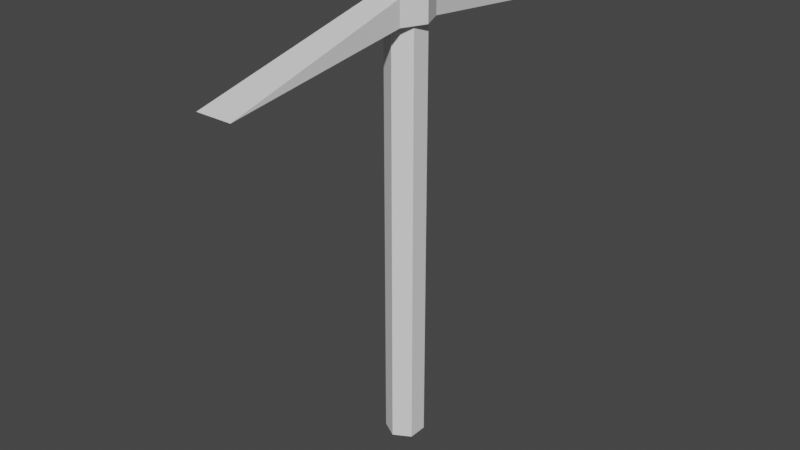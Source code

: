 # Source: pickaxe.blend  (saved by Blender 3.6.11; exported with 4.5.12 LTS)
import bpy
from mathutils import Matrix  # noqa: F401  (used for matrix-valued properties, if any)

bpy.ops.wm.read_factory_settings(use_empty=True)
scene = bpy.context.scene
scene.name = 'Scene'

# ---- world
world_world = bpy.data.worlds.new('World'); scene.world = world_world
world_world.use_nodes = True; world_world.node_tree.nodes.clear()
_N = world_world.node_tree.nodes; _L = world_world.node_tree.links
n0 = _N.new('ShaderNodeOutputWorld'); n0.name = 'World Output'; n0.location = (300, 300)
n1 = _N.new('ShaderNodeBackground'); n1.name = 'Background'; n1.location = (10, 300)
n1.inputs[0].default_value = (0.05088, 0.05088, 0.05088, 1.0)
_L.new(n1.outputs[0], n0.inputs[0])
n0.is_active_output = True
world_world.color = (0.05088, 0.05088, 0.05088)
world_world.use_sun_shadow = False
world_world.sun_shadow_jitter_overblur = 0.0

# ---- meshes
me_cylinder = bpy.data.meshes.new('Cylinder')
me_cylinder.from_pydata([(0.0, 0.25, -3.0), (-0.1758, -0.3125, 2.487), (0.0, 0.25, 3.0), (-0.1758, -0.3125, 2.812), (-0.1758, 0.3125, 2.487), (0.2165, 0.125, -3.0), (0.2165, 0.125, 3.0), (-0.1758, 0.3125, 2.812), (0.2165, -0.125, -3.0), (0.1758, -0.3125, 2.487), (0.2165, -0.125, 3.0), (0.1758, -0.3125, 2.812), (0.0, -0.25, -3.0), (0.1758, 0.3125, 2.487), (0.0, -0.25, 3.0), (0.1758, 0.3125, 2.812), (-0.2165, -0.125, -3.0), (-0.2344, -2.812, 2.188), (-0.3125, 0.0, 2.812), (-0.2165, -0.125, 3.0), (-0.2165, 0.125, -3.0), (-0.3125, 0.0, 2.487), (-0.2165, 0.125, 3.0), (0.2344, -2.812, 2.188), (0.3125, 0.0, 2.487), (0.3125, 0.0, 2.812), (0.0, 2.612, 2.2), (0.0, 0.25, 2.487), (0.0, 0.25, 2.812), (0.2165, 0.125, 2.487), (0.2165, 0.125, 2.812), (0.2165, 0.0, 2.487), (0.2165, 0.0, 2.812), (0.2165, -0.125, 2.487), (0.2165, -0.125, 2.812), (0.0, -0.25, 2.487), (0.0, -0.25, 2.812), (-0.2165, -0.125, 2.487), (-0.2165, -0.125, 2.812), (-0.2165, 0.0, 2.812), (-0.2165, 0.0, 2.487), (-0.2165, 0.125, 2.487), (-0.2165, 0.125, 2.812)], [], [(2, 6, 30, 28), (5, 0, 27, 29), (30, 6, 10, 34, 32), (33, 8, 5, 29, 31), (34, 10, 14, 36), (35, 12, 8, 33), (36, 14, 19, 38), (37, 16, 12, 35), (19, 14, 10, 6, 2, 22), (19, 22, 42, 39, 38), (20, 16, 37, 40, 41), (22, 2, 28, 42), (0, 20, 41, 27), (20, 0, 5, 8, 12, 16), (21, 18, 7, 4), (13, 4, 26), (24, 25, 11, 9), (1, 9, 23, 17), (31, 24, 9, 1, 21, 40, 37, 35, 33), (18, 3, 11, 25, 32, 34, 36, 38, 39), (30, 32, 25, 15, 7, 18, 39, 42, 28), (21, 4, 13, 24, 31, 29, 27, 41, 40), (9, 11, 23), (3, 1, 17), (11, 3, 17, 23), (13, 15, 25, 24), (1, 3, 18, 21), (7, 15, 26), (4, 7, 26), (15, 13, 26)])
_uv = me_cylinder.uv_layers.new(name='UVMap')
_uv.uv.foreach_set('vector', [0.3704, 0.1564, 0.3248, 0.1564, 0.3248, 0.1393, 0.3704, 0.1393, 1.0, 0.4059, 1.0, 0.4287, 1.49e-08, 0.4287, 1.49e-08, 0.4059, 0.3248, 0.1393, 0.3248, 0.1564, 0.2794, 0.1564, 0.2794, 0.1393, 0.3021, 0.1393, 7.451e-09, 0.4413, 1.0, 0.4413, 1.0, 0.464, 7.451e-09, 0.464, 7.451e-09, 0.4526, 0.2794, 0.1393, 0.2794, 0.1564, 0.2542, 0.1564, 0.2542, 0.1393, 1.49e-08, 0.4287, 1.0, 0.4287, 1.0, 0.4413, 7.451e-09, 0.4413, 0.416, 0.1393, 0.416, 0.1564, 0.3704, 0.1564, 0.3704, 0.1393, 1.49e-08, 0.3831, 1.0, 0.3831, 1.0, 0.4059, 1.49e-08, 0.4059, 0.1139, 0.1564, 0.09112, 0.1367, 0.1139, 0.1169, 0.1595, 0.1169, 0.1822, 0.1367, 0.1595, 0.1564, 0.2542, 0.1564, 0.2089, 0.1564, 0.2089, 0.1393, 0.2316, 0.1393, 0.2542, 0.1393, 1.0, 0.4773, 1.0, 0.5, -2.98e-08, 0.5, -2.794e-08, 0.4887, -2.608e-08, 0.4773, 0.2089, 0.1564, 0.1822, 0.1564, 0.1822, 0.1393, 0.2089, 0.1393, 1.0, 0.464, 1.0, 0.4773, -2.608e-08, 0.4773, -2.235e-08, 0.464, 0.02278, 0.1169, 0.06834, 0.1169, 0.09112, 0.1367, 0.06834, 0.1564, 0.02278, 0.1564, 0.0, 0.1367, 0.5209, 0.7396, 0.4616, 0.7396, 0.4618, 0.71, 0.521, 0.7101, 0.2586, 0.7847, 0.3227, 0.7847, 0.2907, 0.9943, 0.6278, 0.7358, 0.6871, 0.7357, 0.6872, 0.7649, 0.628, 0.765, 0.3227, 0.7278, 0.2586, 0.7278, 0.248, 0.5, 0.3334, 0.5, 0.2512, 0.7562, 0.2337, 0.7562, 0.2586, 0.7278, 0.3227, 0.7278, 0.3476, 0.7562, 0.3301, 0.7562, 0.3301, 0.7448, 0.2907, 0.7335, 0.2512, 0.7448, 0.3476, 0.7561, 0.3725, 0.7276, 0.4366, 0.7276, 0.4615, 0.7561, 0.444, 0.7561, 0.444, 0.7447, 0.4046, 0.7333, 0.3651, 0.7447, 0.3651, 0.7561, 0.444, 0.7675, 0.444, 0.7561, 0.4615, 0.7561, 0.4366, 0.7846, 0.3725, 0.7846, 0.3476, 0.7561, 0.3651, 0.7561, 0.3651, 0.7675, 0.4046, 0.7789, 0.3476, 0.7562, 0.3227, 0.7847, 0.2586, 0.7847, 0.2337, 0.7562, 0.2512, 0.7562, 0.2512, 0.7676, 0.2907, 0.779, 0.3301, 0.7676, 0.3301, 0.7562, 0.628, 0.765, 0.6872, 0.7649, 0.5744, 0.9921, 0.4615, 0.7666, 0.5207, 0.7667, 0.5744, 0.9939, 0.4366, 0.7276, 0.3725, 0.7276, 0.3619, 0.5, 0.4473, 0.5, 0.6277, 0.7081, 0.6869, 0.7081, 0.6871, 0.7357, 0.6278, 0.7358, 0.5207, 0.7667, 0.4615, 0.7666, 0.4616, 0.7396, 0.5209, 0.7396, 0.3725, 0.7846, 0.4366, 0.7846, 0.4046, 0.9943, 0.521, 0.7101, 0.4618, 0.71, 0.5744, 0.5, 0.6869, 0.7081, 0.6277, 0.7081, 0.5744, 0.5])
me_cylinder.update()

# ---- objects
ob_pickaxe = bpy.data.objects.new('Pickaxe', me_cylinder)

# ---- transforms, parenting, visibility, modifiers, constraints
ob_pickaxe.location = (0.0, 0.0, 0.0)

# ---- collection membership
scene.collection.objects.link(ob_pickaxe)

# ---- scene / render settings (as saved in the file)
scene.frame_start = 1; scene.frame_end = 250; scene.frame_set(1)
scene.render.engine = 'BLENDER_EEVEE_NEXT'
scene.cycles.sampling_pattern = 'TABULATED_SOBOL'
scene.view_settings.view_transform = 'Filmic'
bpy.context.view_layer.update()

# ---- added for rendering (the .blend has no active camera and no usable light): camera, sun
cam_auto = bpy.data.cameras.new('AutoCamera')
cam_auto.lens = 50.0
cam_auto.sensor_width = 36.0
cam_auto.clip_end = 1000.0
ob_auto_camera = bpy.data.objects.new('AutoCamera', cam_auto)
scene.collection.objects.link(ob_auto_camera)
ob_auto_camera.location = (7.50637, -9.10765, 6.0051)
ob_auto_camera.rotation_euler = (1.09748, -7.21219e-08, 0.694738)
scene.camera = ob_auto_camera
light_auto_sun = bpy.data.lights.new('AutoSun', 'SUN')
light_auto_sun.energy = 3.0
light_auto_sun.angle = 0.0523599
ob_auto_sun = bpy.data.objects.new('AutoSun', light_auto_sun)
scene.collection.objects.link(ob_auto_sun)
ob_auto_sun.rotation_euler = (0.872665, 0.174533, 0.523599)
bpy.context.view_layer.update()

